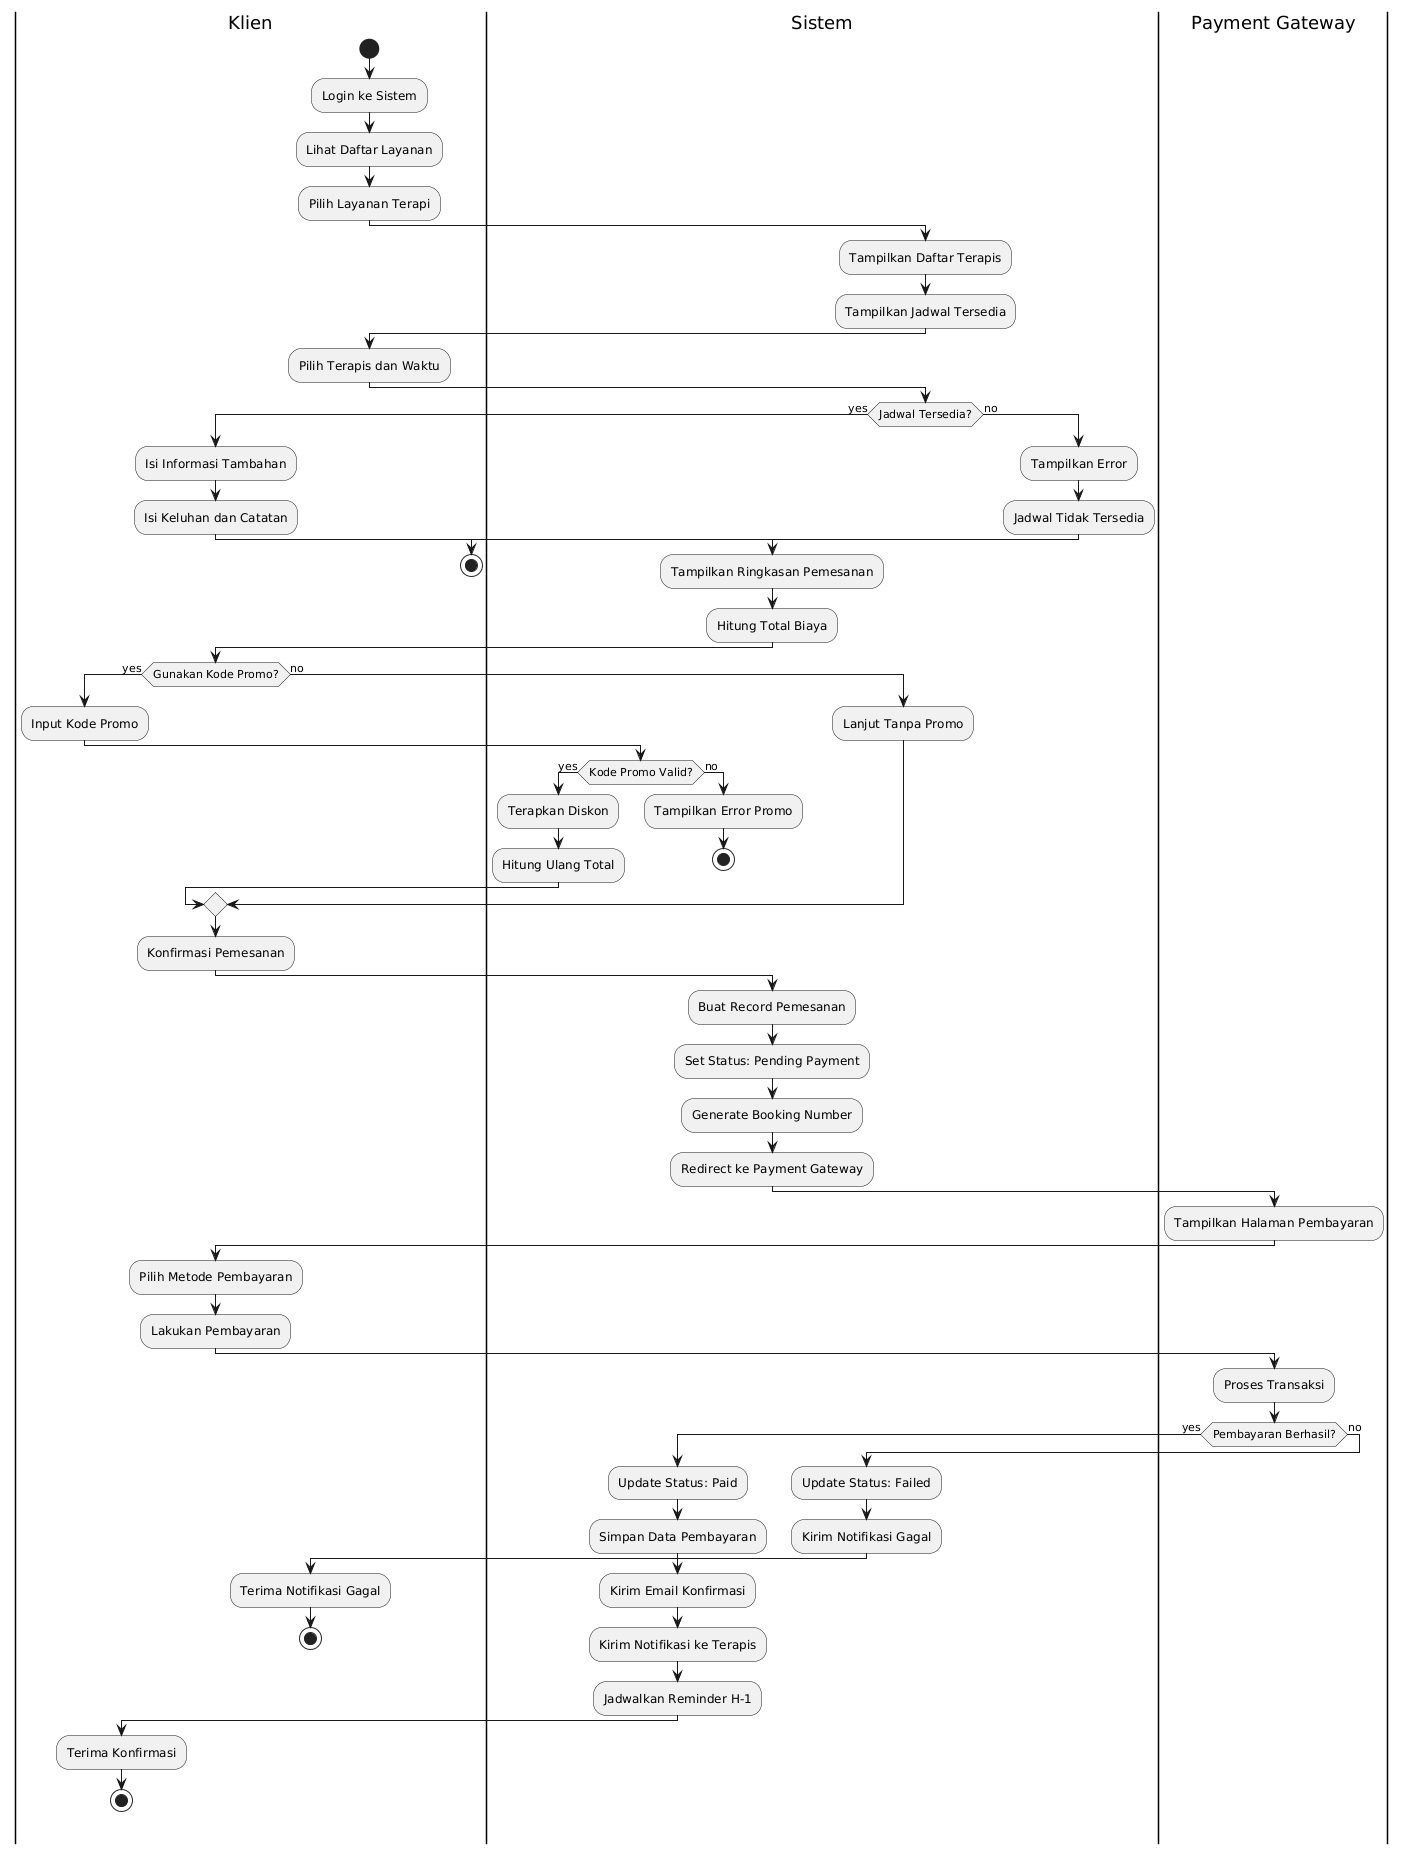

The diagram above was rendered by PlantUML. Its source (embedded in the PNG):
@startuml
|Klien|
start
:Login ke Sistem;
:Lihat Daftar Layanan;
:Pilih Layanan Terapi;

|Sistem|
:Tampilkan Daftar Terapis;
:Tampilkan Jadwal Tersedia;

|Klien|
:Pilih Terapis dan Waktu;

|Sistem|
if (Jadwal Tersedia?) then (yes)
  |Klien|
  :Isi Informasi Tambahan;
  :Isi Keluhan dan Catatan;
  
  |Sistem|
  :Tampilkan Ringkasan Pemesanan;
  :Hitung Total Biaya;
  
  |Klien|
  if (Gunakan Kode Promo?) then (yes)
    :Input Kode Promo;
    |Sistem|
    if (Kode Promo Valid?) then (yes)
      :Terapkan Diskon;
      :Hitung Ulang Total;
    else (no)
      :Tampilkan Error Promo;
      stop
    endif
  else (no)
    :Lanjut Tanpa Promo;
  endif
  
  |Klien|
  :Konfirmasi Pemesanan;
  
  |Sistem|
  :Buat Record Pemesanan;
  :Set Status: Pending Payment;
  :Generate Booking Number;
  :Redirect ke Payment Gateway;
  
  |Payment Gateway|
  :Tampilkan Halaman Pembayaran;
  
  |Klien|
  :Pilih Metode Pembayaran;
  :Lakukan Pembayaran;
  
  |Payment Gateway|
  :Proses Transaksi;
  
  if (Pembayaran Berhasil?) then (yes)
    |Sistem|
    :Update Status: Paid;
    :Simpan Data Pembayaran;
    :Kirim Email Konfirmasi;
    :Kirim Notifikasi ke Terapis;
    :Jadwalkan Reminder H-1;
    
    |Klien|
    :Terima Konfirmasi;
    stop
  else (no)
    |Sistem|
    :Update Status: Failed;
    :Kirim Notifikasi Gagal;
    
    |Klien|
    :Terima Notifikasi Gagal;
    stop
  endif
  
else (no)
  |Sistem|
  :Tampilkan Error;
  :Jadwal Tidak Tersedia;
  
  |Klien|
  stop
endif
@enduml